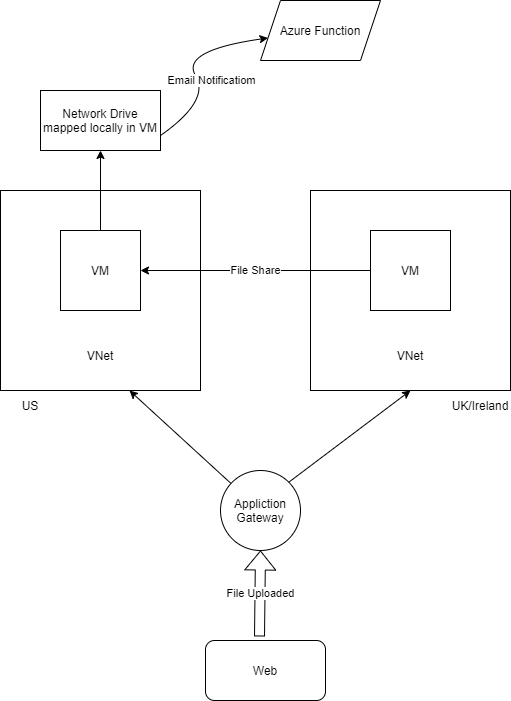

The diagram above was exported from draw.io. Its source (the exported page's mxGraphModel, read from the mxfile embedded in the PNG):
<mxGraphModel dx="1422" dy="794" grid="1" gridSize="10" guides="1" tooltips="1" connect="1" arrows="1" fold="1" page="1" pageScale="1" pageWidth="850" pageHeight="1100" math="0" shadow="0">
  <root>
    <mxCell id="0" />
    <mxCell id="1" parent="0" />
    <mxCell id="VbjssvIsmLUCWH3Z2tCb-1" value="" style="whiteSpace=wrap;html=1;aspect=fixed;" vertex="1" parent="1">
      <mxGeometry x="160" y="200" width="200" height="200" as="geometry" />
    </mxCell>
    <mxCell id="VbjssvIsmLUCWH3Z2tCb-2" value="" style="whiteSpace=wrap;html=1;aspect=fixed;" vertex="1" parent="1">
      <mxGeometry x="470" y="200" width="200" height="200" as="geometry" />
    </mxCell>
    <mxCell id="VbjssvIsmLUCWH3Z2tCb-3" value="VM" style="whiteSpace=wrap;html=1;aspect=fixed;" vertex="1" parent="1">
      <mxGeometry x="220" y="240" width="80" height="80" as="geometry" />
    </mxCell>
    <mxCell id="VbjssvIsmLUCWH3Z2tCb-4" value="VM" style="whiteSpace=wrap;html=1;aspect=fixed;" vertex="1" parent="1">
      <mxGeometry x="530" y="240" width="80" height="80" as="geometry" />
    </mxCell>
    <mxCell id="VbjssvIsmLUCWH3Z2tCb-5" value="Azure Function" style="shape=parallelogram;perimeter=parallelogramPerimeter;whiteSpace=wrap;html=1;fixedSize=1;" vertex="1" parent="1">
      <mxGeometry x="420" y="10" width="120" height="60" as="geometry" />
    </mxCell>
    <mxCell id="VbjssvIsmLUCWH3Z2tCb-6" value="Network Drive&lt;br&gt;mapped locally in VM" style="rounded=0;whiteSpace=wrap;html=1;" vertex="1" parent="1">
      <mxGeometry x="200" y="100" width="120" height="60" as="geometry" />
    </mxCell>
    <mxCell id="VbjssvIsmLUCWH3Z2tCb-7" value="" style="endArrow=classic;html=1;rounded=0;entryX=0.5;entryY=1;entryDx=0;entryDy=0;exitX=0.5;exitY=0;exitDx=0;exitDy=0;" edge="1" parent="1" source="VbjssvIsmLUCWH3Z2tCb-3" target="VbjssvIsmLUCWH3Z2tCb-6">
      <mxGeometry width="50" height="50" relative="1" as="geometry">
        <mxPoint x="240" y="190" as="sourcePoint" />
        <mxPoint x="290" y="140" as="targetPoint" />
      </mxGeometry>
    </mxCell>
    <mxCell id="VbjssvIsmLUCWH3Z2tCb-8" value="Appliction&lt;br&gt;Gateway" style="ellipse;whiteSpace=wrap;html=1;aspect=fixed;" vertex="1" parent="1">
      <mxGeometry x="380" y="480" width="80" height="80" as="geometry" />
    </mxCell>
    <mxCell id="VbjssvIsmLUCWH3Z2tCb-9" value="" style="endArrow=classic;html=1;rounded=0;exitX=1;exitY=0;exitDx=0;exitDy=0;entryX=0.5;entryY=1;entryDx=0;entryDy=0;" edge="1" parent="1" source="VbjssvIsmLUCWH3Z2tCb-8" target="VbjssvIsmLUCWH3Z2tCb-2">
      <mxGeometry width="50" height="50" relative="1" as="geometry">
        <mxPoint x="470" y="480" as="sourcePoint" />
        <mxPoint x="520" y="430" as="targetPoint" />
      </mxGeometry>
    </mxCell>
    <mxCell id="VbjssvIsmLUCWH3Z2tCb-10" value="" style="endArrow=classic;html=1;rounded=0;entryX=0.645;entryY=1;entryDx=0;entryDy=0;entryPerimeter=0;" edge="1" parent="1" source="VbjssvIsmLUCWH3Z2tCb-8" target="VbjssvIsmLUCWH3Z2tCb-1">
      <mxGeometry width="50" height="50" relative="1" as="geometry">
        <mxPoint x="280" y="500" as="sourcePoint" />
        <mxPoint x="330" y="450" as="targetPoint" />
      </mxGeometry>
    </mxCell>
    <mxCell id="VbjssvIsmLUCWH3Z2tCb-11" value="File Uploaded" style="shape=flexArrow;endArrow=classic;html=1;rounded=0;entryX=0.5;entryY=1;entryDx=0;entryDy=0;exitX=0.45;exitY=-0.067;exitDx=0;exitDy=0;exitPerimeter=0;" edge="1" parent="1" source="VbjssvIsmLUCWH3Z2tCb-12" target="VbjssvIsmLUCWH3Z2tCb-8">
      <mxGeometry width="50" height="50" relative="1" as="geometry">
        <mxPoint x="420" y="640" as="sourcePoint" />
        <mxPoint x="425" y="580" as="targetPoint" />
      </mxGeometry>
    </mxCell>
    <mxCell id="VbjssvIsmLUCWH3Z2tCb-12" value="Web" style="rounded=1;whiteSpace=wrap;html=1;" vertex="1" parent="1">
      <mxGeometry x="365" y="650" width="120" height="60" as="geometry" />
    </mxCell>
    <mxCell id="VbjssvIsmLUCWH3Z2tCb-13" value="VNet" style="text;html=1;strokeColor=none;fillColor=none;align=center;verticalAlign=middle;whiteSpace=wrap;rounded=0;" vertex="1" parent="1">
      <mxGeometry x="230" y="350" width="60" height="30" as="geometry" />
    </mxCell>
    <mxCell id="VbjssvIsmLUCWH3Z2tCb-14" value="VNet" style="text;html=1;strokeColor=none;fillColor=none;align=center;verticalAlign=middle;whiteSpace=wrap;rounded=0;" vertex="1" parent="1">
      <mxGeometry x="540" y="350" width="60" height="30" as="geometry" />
    </mxCell>
    <mxCell id="VbjssvIsmLUCWH3Z2tCb-15" value="US" style="text;html=1;strokeColor=none;fillColor=none;align=center;verticalAlign=middle;whiteSpace=wrap;rounded=0;" vertex="1" parent="1">
      <mxGeometry x="160" y="400" width="60" height="30" as="geometry" />
    </mxCell>
    <mxCell id="VbjssvIsmLUCWH3Z2tCb-16" value="UK/Ireland" style="text;html=1;strokeColor=none;fillColor=none;align=center;verticalAlign=middle;whiteSpace=wrap;rounded=0;" vertex="1" parent="1">
      <mxGeometry x="610" y="400" width="60" height="30" as="geometry" />
    </mxCell>
    <mxCell id="VbjssvIsmLUCWH3Z2tCb-17" value="File Share" style="endArrow=classic;html=1;rounded=0;entryX=1;entryY=0.5;entryDx=0;entryDy=0;" edge="1" parent="1" source="VbjssvIsmLUCWH3Z2tCb-4" target="VbjssvIsmLUCWH3Z2tCb-3">
      <mxGeometry relative="1" as="geometry">
        <mxPoint x="390" y="160" as="sourcePoint" />
        <mxPoint x="490" y="160" as="targetPoint" />
      </mxGeometry>
    </mxCell>
    <mxCell id="VbjssvIsmLUCWH3Z2tCb-19" value="" style="curved=1;endArrow=classic;html=1;rounded=0;exitX=1;exitY=0.75;exitDx=0;exitDy=0;" edge="1" parent="1" source="VbjssvIsmLUCWH3Z2tCb-6" target="VbjssvIsmLUCWH3Z2tCb-5">
      <mxGeometry width="50" height="50" relative="1" as="geometry">
        <mxPoint x="360" y="140" as="sourcePoint" />
        <mxPoint x="340" y="40" as="targetPoint" />
        <Array as="points">
          <mxPoint x="370" y="110" />
          <mxPoint x="340" y="60" />
        </Array>
      </mxGeometry>
    </mxCell>
    <mxCell id="VbjssvIsmLUCWH3Z2tCb-20" value="Email Notificatiom" style="edgeLabel;html=1;align=center;verticalAlign=middle;resizable=0;points=[];" vertex="1" connectable="0" parent="VbjssvIsmLUCWH3Z2tCb-19">
      <mxGeometry x="-0.4977" y="8" relative="1" as="geometry">
        <mxPoint x="12" y="-19" as="offset" />
      </mxGeometry>
    </mxCell>
  </root>
</mxGraphModel>